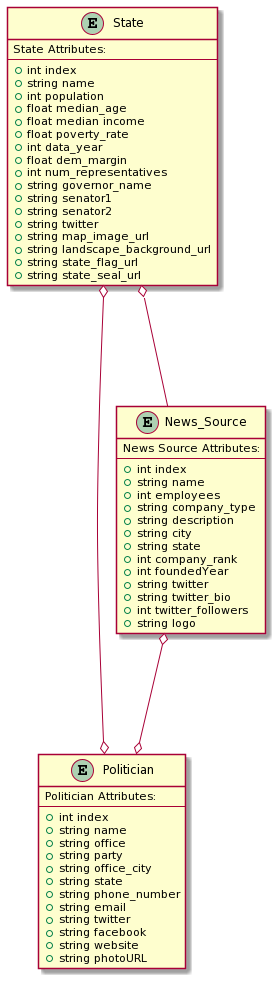

The diagram above was rendered by PlantUML. Its source (embedded in the PNG):
@startuml
entity Politician{
Politician Attributes:
--
+int index
+string name
+string office
+string party
+string office_city
+string state
+string phone_number
+string email
+string twitter
+string facebook
+string website
+string photoURL 
}
entity News_Source{
News Source Attributes:
--
+int index
+string name
+int employees
+string company_type
+string description
+string city
+string state
+int company_rank
+int foundedYear
+string twitter
+string twitter_bio
+int twitter_followers
+string logo
}
entity State{
State Attributes:
--
+int index
+string name
+int population
+float median_age
+float median income
+float poverty_rate
+int data_year
+float dem_margin
+int num_representatives
+string governor_name
+string senator1
+string senator2
+string twitter
+string map_image_url
+string landscape_background_url
+string state_flag_url
+string state_seal_url
}
News_Source o---o Politician
State o--o Politician
State o---News_Source
@enduml